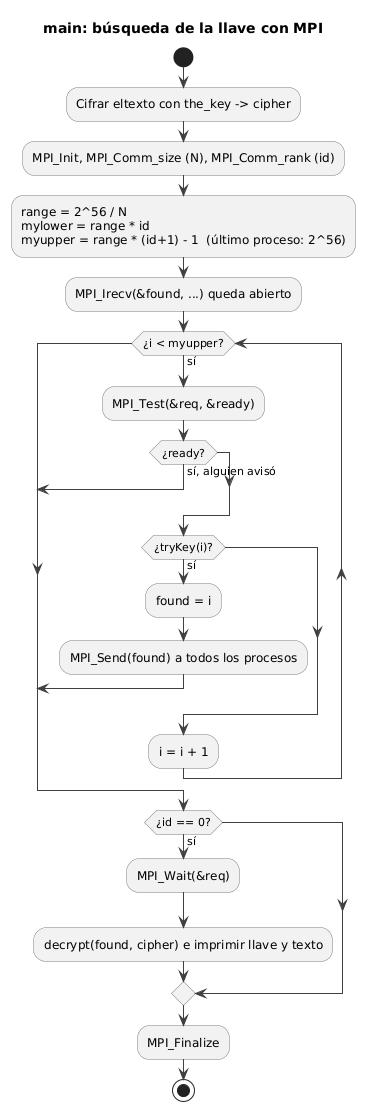

The diagram above was rendered by PlantUML. Its source (embedded in the PNG):
@startuml
title main: búsqueda de la llave con MPI
skinparam shadowing false
skinparam defaultFontName Calibri
skinparam activity {
  BackgroundColor #F2F2F2
  BorderColor #808080
}
skinparam ArrowColor #404040

start
:Cifrar eltexto con the_key -> cipher;
:MPI_Init, MPI_Comm_size (N), MPI_Comm_rank (id);
:range = 2^56 / N
mylower = range * id
myupper = range * (id+1) - 1  (último proceso: 2^56);
:MPI_Irecv(&found, ...) queda abierto;
while (¿i < myupper?) is (sí)
  :MPI_Test(&req, &ready);
  if (¿ready?) then (sí, alguien avisó)
    break
  endif
  if (¿tryKey(i)?) then (sí)
    :found = i;
    :MPI_Send(found) a todos los procesos;
    break
  endif
  :i = i + 1;
endwhile
if (¿id == 0?) then (sí)
  :MPI_Wait(&req);
  :decrypt(found, cipher) e imprimir llave y texto;
endif
:MPI_Finalize;
stop
@enduml